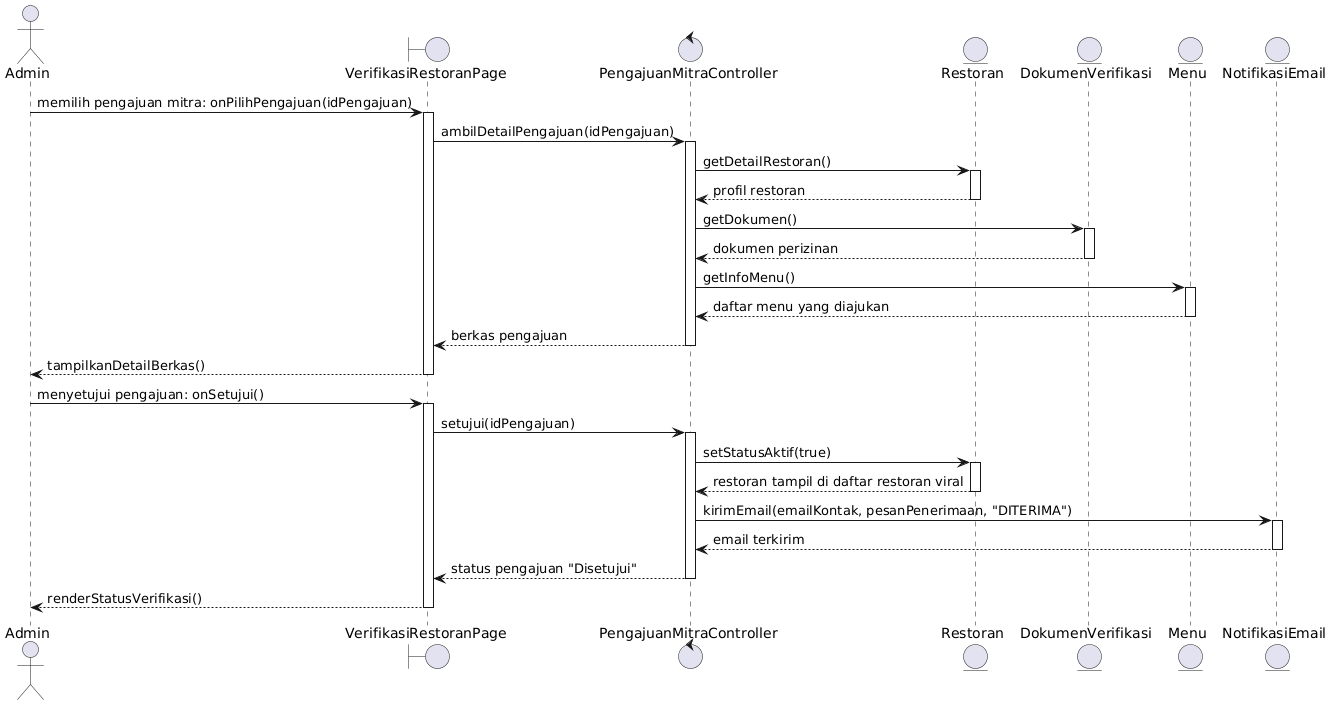

The diagram above was rendered by PlantUML. Its source (embedded in the PNG):
@startuml
actor Admin as A
boundary VerifikasiRestoranPage as P
control PengajuanMitraController as C
entity Restoran as R
entity DokumenVerifikasi as D
entity Menu as M
entity NotifikasiEmail as N

A -> P : memilih pengajuan mitra: onPilihPengajuan(idPengajuan)
activate P
P -> C : ambilDetailPengajuan(idPengajuan)
activate C
C -> R : getDetailRestoran()
activate R
R --> C : profil restoran
deactivate R
C -> D : getDokumen()
activate D
D --> C : dokumen perizinan
deactivate D
C -> M : getInfoMenu()
activate M
M --> C : daftar menu yang diajukan
deactivate M
C --> P : berkas pengajuan
deactivate C
P --> A : tampilkanDetailBerkas()
deactivate P
A -> P : menyetujui pengajuan: onSetujui()
activate P
P -> C : setujui(idPengajuan)
activate C
C -> R : setStatusAktif(true)
activate R
R --> C : restoran tampil di daftar restoran viral
deactivate R
C -> N : kirimEmail(emailKontak, pesanPenerimaan, "DITERIMA")
activate N
N --> C : email terkirim
deactivate N
C --> P : status pengajuan "Disetujui"
deactivate C
P --> A : renderStatusVerifikasi()
deactivate P
@enduml